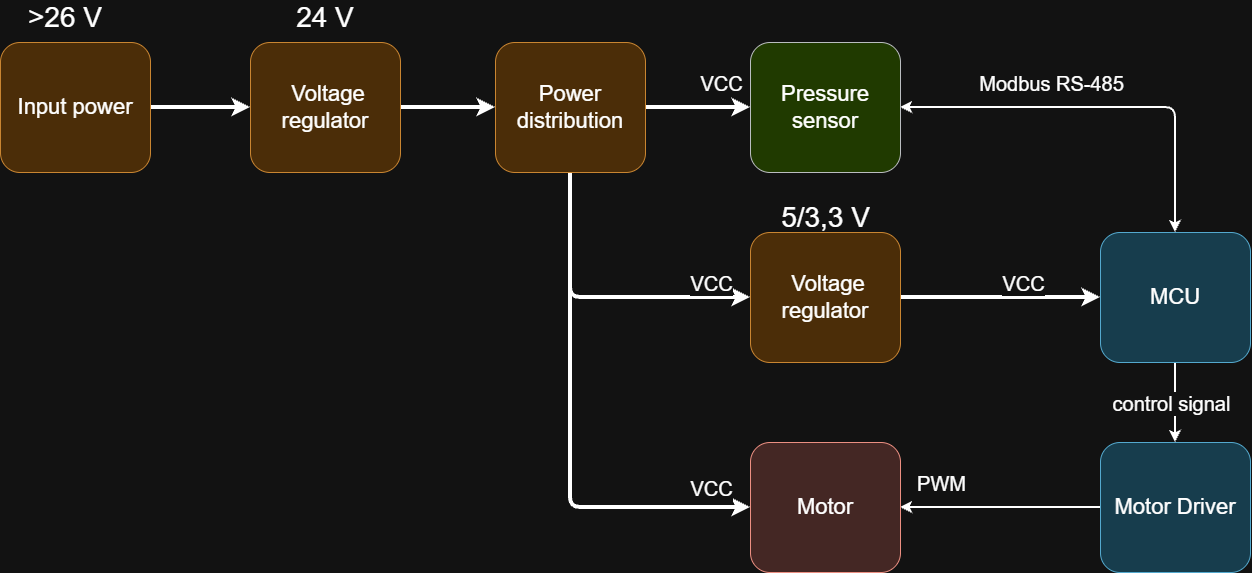

The diagram above was exported from draw.io. Its source (the exported page's mxGraphModel, read from the mxfile embedded in the PNG):
<mxGraphModel dx="2264" dy="743" grid="1" gridSize="10" guides="1" tooltips="1" connect="1" arrows="1" fold="1" page="1" pageScale="1" pageWidth="850" pageHeight="1100" math="0" shadow="0">
  <root>
    <mxCell id="0" />
    <mxCell id="1" parent="0" />
    <mxCell id="6fjRuItbE-j3vqxknsKu-26" edge="1" parent="1" source="TpKgUdH8i5ocfW4-w4Hp-1" style="edgeStyle=orthogonalEdgeStyle;rounded=1;orthogonalLoop=1;jettySize=auto;html=1;entryX=1;entryY=0.5;entryDx=0;entryDy=0;curved=0;strokeWidth=2;" target="6fjRuItbE-j3vqxknsKu-9">
      <mxGeometry relative="1" as="geometry" />
    </mxCell>
    <mxCell id="6fjRuItbE-j3vqxknsKu-27" connectable="0" parent="6fjRuItbE-j3vqxknsKu-26" style="edgeLabel;html=1;align=center;verticalAlign=middle;resizable=0;points=[];" value="&lt;font style=&quot;font-size: 20px;&quot;&gt;PWM&lt;/font&gt;" vertex="1">
      <mxGeometry relative="1" x="0.42" y="-2" as="geometry">
        <mxPoint x="-18" y="-23" as="offset" />
      </mxGeometry>
    </mxCell>
    <mxCell id="TpKgUdH8i5ocfW4-w4Hp-1" parent="1" style="rounded=1;whiteSpace=wrap;html=1;fillColor=#b1ddf0;strokeColor=#10739e;" value="&lt;font style=&quot;font-size: 22px;&quot;&gt;Motor Driver&lt;/font&gt;" vertex="1">
      <mxGeometry height="130" width="150" x="500" y="600" as="geometry" />
    </mxCell>
    <mxCell id="6fjRuItbE-j3vqxknsKu-29" edge="1" parent="1" source="6fjRuItbE-j3vqxknsKu-2" style="edgeStyle=orthogonalEdgeStyle;rounded=1;orthogonalLoop=1;jettySize=auto;html=1;entryX=0.5;entryY=0;entryDx=0;entryDy=0;strokeColor=default;strokeWidth=2;align=center;verticalAlign=middle;fontFamily=Helvetica;fontSize=11;fontColor=default;labelBackgroundColor=default;startArrow=classic;startFill=1;endArrow=classic;curved=0;" target="6fjRuItbE-j3vqxknsKu-7">
      <mxGeometry relative="1" as="geometry" />
    </mxCell>
    <mxCell id="6fjRuItbE-j3vqxknsKu-32" connectable="0" parent="6fjRuItbE-j3vqxknsKu-29" style="edgeLabel;html=1;align=center;verticalAlign=middle;resizable=0;points=[];" value="&lt;font style=&quot;font-size: 20px;&quot;&gt;Modbus RS-485&lt;/font&gt;" vertex="1">
      <mxGeometry relative="1" x="-0.13" y="2" as="geometry">
        <mxPoint x="-24" y="-23" as="offset" />
      </mxGeometry>
    </mxCell>
    <mxCell id="6fjRuItbE-j3vqxknsKu-2" parent="1" style="rounded=1;whiteSpace=wrap;html=1;fillColor=#cdeb8b;strokeColor=#36393d;" value="&lt;font style=&quot;font-size: 22px;&quot;&gt;Pressure sensor&lt;/font&gt;" vertex="1">
      <mxGeometry height="130" width="150" x="150" y="200" as="geometry" />
    </mxCell>
    <mxCell id="6fjRuItbE-j3vqxknsKu-14" edge="1" parent="1" source="6fjRuItbE-j3vqxknsKu-3" style="edgeStyle=orthogonalEdgeStyle;rounded=0;orthogonalLoop=1;jettySize=auto;html=1;entryX=0;entryY=0.5;entryDx=0;entryDy=0;strokeWidth=4;strokeColor=default;align=center;verticalAlign=middle;fontFamily=Helvetica;fontSize=11;fontColor=default;labelBackgroundColor=default;endArrow=classic;" target="6fjRuItbE-j3vqxknsKu-2">
      <mxGeometry relative="1" as="geometry" />
    </mxCell>
    <mxCell id="6fjRuItbE-j3vqxknsKu-31" connectable="0" parent="6fjRuItbE-j3vqxknsKu-14" style="edgeLabel;html=1;align=center;verticalAlign=middle;resizable=0;points=[];" value="&lt;span style=&quot;font-size: 20px;&quot;&gt;VCC&lt;/span&gt;" vertex="1">
      <mxGeometry relative="1" x="0.1238" y="-1" as="geometry">
        <mxPoint x="16" y="-26" as="offset" />
      </mxGeometry>
    </mxCell>
    <mxCell id="6fjRuItbE-j3vqxknsKu-15" edge="1" parent="1" source="6fjRuItbE-j3vqxknsKu-3" style="edgeStyle=orthogonalEdgeStyle;rounded=1;orthogonalLoop=1;jettySize=auto;html=1;entryX=0;entryY=0.5;entryDx=0;entryDy=0;strokeWidth=4;strokeColor=default;align=center;verticalAlign=middle;fontFamily=Helvetica;fontSize=11;fontColor=default;labelBackgroundColor=default;endArrow=classic;curved=0;" target="6fjRuItbE-j3vqxknsKu-10">
      <mxGeometry relative="1" as="geometry">
        <Array as="points">
          <mxPoint x="-30" y="455" />
        </Array>
      </mxGeometry>
    </mxCell>
    <mxCell id="6fjRuItbE-j3vqxknsKu-30" connectable="0" parent="6fjRuItbE-j3vqxknsKu-15" style="edgeLabel;html=1;align=center;verticalAlign=middle;resizable=0;points=[];" value="&lt;span style=&quot;font-size: 20px;&quot;&gt;VCC&lt;/span&gt;" vertex="1">
      <mxGeometry relative="1" x="0.6262" y="3" as="geometry">
        <mxPoint x="17" y="-12" as="offset" />
      </mxGeometry>
    </mxCell>
    <mxCell id="6fjRuItbE-j3vqxknsKu-18" edge="1" parent="1" source="6fjRuItbE-j3vqxknsKu-3" style="edgeStyle=orthogonalEdgeStyle;rounded=1;orthogonalLoop=1;jettySize=auto;html=1;entryX=0;entryY=0.5;entryDx=0;entryDy=0;strokeWidth=4;strokeColor=default;align=center;verticalAlign=middle;fontFamily=Helvetica;fontSize=11;fontColor=default;labelBackgroundColor=default;endArrow=classic;curved=0;" target="6fjRuItbE-j3vqxknsKu-9">
      <mxGeometry relative="1" as="geometry">
        <Array as="points">
          <mxPoint x="-30" y="665" />
        </Array>
      </mxGeometry>
    </mxCell>
    <mxCell id="6fjRuItbE-j3vqxknsKu-19" connectable="0" parent="6fjRuItbE-j3vqxknsKu-18" style="edgeLabel;html=1;align=center;verticalAlign=middle;resizable=0;points=[];" value="&lt;font style=&quot;font-size: 20px;&quot;&gt;VCC&lt;/font&gt;" vertex="1">
      <mxGeometry relative="1" x="0.7359" y="4" as="geometry">
        <mxPoint x="28" y="-16" as="offset" />
      </mxGeometry>
    </mxCell>
    <mxCell id="6fjRuItbE-j3vqxknsKu-3" parent="1" style="rounded=1;whiteSpace=wrap;html=1;fillColor=#fad7ac;strokeColor=#b46504;" value="&lt;font style=&quot;font-size: 22px;&quot;&gt;Power distribution&lt;/font&gt;" vertex="1">
      <mxGeometry height="130" width="150" x="-105" y="200" as="geometry" />
    </mxCell>
    <mxCell id="6fjRuItbE-j3vqxknsKu-13" edge="1" parent="1" source="6fjRuItbE-j3vqxknsKu-4" style="edgeStyle=orthogonalEdgeStyle;rounded=0;orthogonalLoop=1;jettySize=auto;html=1;entryX=0;entryY=0.5;entryDx=0;entryDy=0;strokeWidth=4;strokeColor=default;align=center;verticalAlign=middle;fontFamily=Helvetica;fontSize=11;fontColor=default;labelBackgroundColor=default;endArrow=classic;" target="6fjRuItbE-j3vqxknsKu-3">
      <mxGeometry relative="1" as="geometry" />
    </mxCell>
    <mxCell id="6fjRuItbE-j3vqxknsKu-4" parent="1" style="rounded=1;whiteSpace=wrap;html=1;fillColor=#fad7ac;strokeColor=#b46504;" value="&lt;font style=&quot;font-size: 22px;&quot;&gt;&amp;nbsp;&lt;/font&gt;&lt;span style=&quot;font-size: 22px; background-color: transparent; color: light-dark(rgb(0, 0, 0), rgb(255, 255, 255));&quot;&gt;Voltage regulator&lt;/span&gt;" vertex="1">
      <mxGeometry height="130" width="150" x="-350" y="200" as="geometry" />
    </mxCell>
    <mxCell id="6fjRuItbE-j3vqxknsKu-11" edge="1" parent="1" source="6fjRuItbE-j3vqxknsKu-5" style="edgeStyle=orthogonalEdgeStyle;rounded=0;orthogonalLoop=1;jettySize=auto;html=1;entryX=0;entryY=0.5;entryDx=0;entryDy=0;strokeWidth=4;" target="6fjRuItbE-j3vqxknsKu-4">
      <mxGeometry relative="1" as="geometry" />
    </mxCell>
    <mxCell id="6fjRuItbE-j3vqxknsKu-5" parent="1" style="rounded=1;whiteSpace=wrap;html=1;fillColor=#fad7ac;strokeColor=#b46504;" value="&lt;font style=&quot;font-size: 22px;&quot;&gt;Input power&lt;/font&gt;" vertex="1">
      <mxGeometry height="130" width="150" x="-600" y="200" as="geometry" />
    </mxCell>
    <mxCell id="6fjRuItbE-j3vqxknsKu-6" parent="1" style="text;html=1;whiteSpace=wrap;strokeColor=none;fillColor=none;align=center;verticalAlign=middle;rounded=0;" value="&lt;font style=&quot;font-size: 28px;&quot;&gt;24 V&lt;/font&gt;" vertex="1">
      <mxGeometry height="30" width="60" x="-305" y="160" as="geometry" />
    </mxCell>
    <mxCell id="6fjRuItbE-j3vqxknsKu-24" edge="1" parent="1" source="6fjRuItbE-j3vqxknsKu-7" style="edgeStyle=orthogonalEdgeStyle;rounded=1;orthogonalLoop=1;jettySize=auto;html=1;entryX=0.5;entryY=0;entryDx=0;entryDy=0;curved=0;strokeWidth=2;" target="TpKgUdH8i5ocfW4-w4Hp-1">
      <mxGeometry relative="1" as="geometry" />
    </mxCell>
    <mxCell id="6fjRuItbE-j3vqxknsKu-28" connectable="0" parent="6fjRuItbE-j3vqxknsKu-24" style="edgeLabel;html=1;align=center;verticalAlign=middle;resizable=0;points=[];" value="&lt;font style=&quot;font-size: 20px;&quot;&gt;control signal&lt;/font&gt;" vertex="1">
      <mxGeometry relative="1" x="-0.125" as="geometry">
        <mxPoint x="-5" y="5" as="offset" />
      </mxGeometry>
    </mxCell>
    <mxCell id="6fjRuItbE-j3vqxknsKu-7" parent="1" style="rounded=1;whiteSpace=wrap;html=1;fillColor=#b1ddf0;strokeColor=#10739e;" value="&lt;font style=&quot;font-size: 22px;&quot;&gt;MCU&lt;/font&gt;" vertex="1">
      <mxGeometry height="130" width="150" x="500" y="390" as="geometry" />
    </mxCell>
    <mxCell id="6fjRuItbE-j3vqxknsKu-9" parent="1" style="rounded=1;whiteSpace=wrap;html=1;fillColor=#fad9d5;strokeColor=#ae4132;" value="&lt;font style=&quot;font-size: 22px;&quot;&gt;Motor&lt;/font&gt;" vertex="1">
      <mxGeometry height="130" width="150" x="150" y="600" as="geometry" />
    </mxCell>
    <mxCell id="6fjRuItbE-j3vqxknsKu-21" edge="1" parent="1" source="6fjRuItbE-j3vqxknsKu-10" style="edgeStyle=orthogonalEdgeStyle;rounded=1;orthogonalLoop=1;jettySize=auto;html=1;entryX=0;entryY=0.5;entryDx=0;entryDy=0;curved=0;startArrow=none;startFill=0;strokeWidth=4;" target="6fjRuItbE-j3vqxknsKu-7">
      <mxGeometry relative="1" as="geometry" />
    </mxCell>
    <mxCell id="6fjRuItbE-j3vqxknsKu-22" connectable="0" parent="6fjRuItbE-j3vqxknsKu-21" style="edgeLabel;html=1;align=center;verticalAlign=middle;resizable=0;points=[];" value="&lt;font style=&quot;font-size: 20px;&quot;&gt;VCC&lt;/font&gt;" vertex="1">
      <mxGeometry relative="1" x="0.04" y="1" as="geometry">
        <mxPoint x="18" y="-14" as="offset" />
      </mxGeometry>
    </mxCell>
    <mxCell id="6fjRuItbE-j3vqxknsKu-10" parent="1" style="rounded=1;whiteSpace=wrap;html=1;fillColor=#fad7ac;strokeColor=#b46504;" value="&lt;font style=&quot;font-size: 22px;&quot;&gt;&amp;nbsp;&lt;/font&gt;&lt;span style=&quot;font-size: 22px; background-color: transparent; color: light-dark(rgb(0, 0, 0), rgb(255, 255, 255));&quot;&gt;Voltage regulator&lt;/span&gt;" vertex="1">
      <mxGeometry height="130" width="150" x="150" y="390" as="geometry" />
    </mxCell>
    <mxCell id="6fjRuItbE-j3vqxknsKu-12" parent="1" style="text;html=1;whiteSpace=wrap;strokeColor=none;fillColor=none;align=center;verticalAlign=middle;rounded=0;" value="&lt;font style=&quot;font-size: 28px;&quot;&gt;&amp;gt;26 V&lt;/font&gt;" vertex="1">
      <mxGeometry height="30" width="110" x="-590" y="160" as="geometry" />
    </mxCell>
    <mxCell id="6fjRuItbE-j3vqxknsKu-20" parent="1" style="text;html=1;whiteSpace=wrap;strokeColor=none;fillColor=none;align=center;verticalAlign=middle;rounded=0;" value="&lt;font style=&quot;font-size: 28px;&quot;&gt;5/3,3 V&lt;/font&gt;" vertex="1">
      <mxGeometry height="30" width="95" x="177.5" y="360" as="geometry" />
    </mxCell>
  </root>
</mxGraphModel>